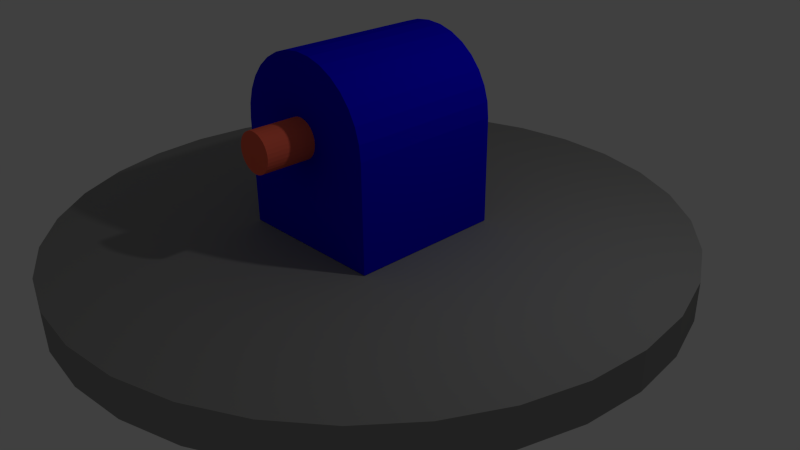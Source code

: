 # Source: RobotBase.blend  (saved by Blender 2.73.0; exported with 4.5.12 LTS)
import bpy
from mathutils import Matrix  # noqa: F401  (used for matrix-valued properties, if any)

bpy.ops.wm.read_factory_settings(use_empty=True)
scene = bpy.context.scene
scene.name = 'Scene'

# ---- collections
col_collection_1 = bpy.data.collections.new('Collection 1'); scene.collection.children.link(col_collection_1)

# ---- materials (node trees are filled in below, after node groups)
mat_base_black = bpy.data.materials.new('Base_black')
mat_base_black.alpha_threshold = 0.0
mat_base_black.use_transparent_shadow = False
mat_base_black.diffuse_color = (0.3032, 0.3032, 0.2978, 1.0)
mat_base_black.roughness = 0.5
mat_red = bpy.data.materials.new('Red')
mat_red.alpha_threshold = 0.0
mat_red.use_transparent_shadow = False
mat_red.diffuse_color = (1.0, 0.1527, 0.08615, 1.0)
mat_red.roughness = 0.5
mat_dark_blue = bpy.data.materials.new('Dark_blue')
mat_dark_blue.alpha_threshold = 0.0
mat_dark_blue.use_transparent_shadow = False
mat_dark_blue.diffuse_color = (0.004108, 0.0, 0.8, 1.0)
mat_dark_blue.roughness = 0.5

# ---- material node trees

# ---- world
world_world = bpy.data.worlds.new('World'); scene.world = world_world
world_world.color = (0.05088, 0.05088, 0.05088)
world_world.use_sun_shadow = False
world_world.sun_shadow_jitter_overblur = 0.0
world_world.cycles.sampling_method = 'MANUAL'
world_world.cycles.sample_map_resolution = 256

# ---- cameras
cam_camera = bpy.data.cameras.new('Camera')
cam_camera.clip_end = 100.0
cam_camera.lens = 35.0
cam_camera.sensor_width = 32.0
cam_camera.sensor_height = 18.0
cam_camera.ortho_scale = 7.314
cam_camera.dof.focus_distance = 0.0
cam_camera.dof.aperture_fstop = 128.0

# ---- lights
light_lamp = bpy.data.lights.new('Lamp', 'POINT')
light_lamp.transmission_factor = 0.0
light_lamp.cutoff_distance = 30.0
light_lamp.energy = 100.0
light_lamp.shadow_buffer_clip_start = 1.001
light_lamp.shadow_soft_size = 0.1
light_lamp.shadow_maximum_resolution = 0.006
light_lamp.use_absolute_resolution = True
light_lamp.cycles.use_multiple_importance_sampling = False

# ---- meshes
me_base = bpy.data.meshes.new('Base')
me_base.from_pydata([(-0.1077, 0.25, -0.9318), (-0.1077, 0.25, 1.068), (-0.05889, 0.2452, -0.9318), (-0.05889, 0.2452, 1.068), (-0.01199, 0.231, -0.9318), (-0.01199, 0.231, 1.068), (0.03123, 0.2079, -0.9318), (0.03123, 0.2079, 1.068), (0.06911, 0.1768, -0.9318), (0.06911, 0.1768, 1.068), (0.1002, 0.1389, -0.9318), (0.1002, 0.1389, 1.068), (0.1233, 0.09567, -0.9318), (0.1233, 0.09567, 1.068), (0.1375, 0.04877, -0.9318), (0.1375, 0.04877, 1.068), (0.1423, 2.385e-08, -0.9318), (0.1423, 2.385e-08, 1.068), (0.1375, -0.04877, -0.9318), (0.1375, -0.04877, 1.068), (0.1233, -0.09567, -0.9318), (0.1233, -0.09567, 1.068), (0.1002, -0.1389, -0.9318), (0.1002, -0.1389, 1.068), (0.06911, -0.1768, -0.9318), (0.06911, -0.1768, 1.068), (0.03123, -0.2079, -0.9318), (0.03123, -0.2079, 1.068), (-0.01199, -0.231, -0.9318), (-0.01199, -0.231, 1.068), (-0.05889, -0.2452, -0.9318), (-0.05889, -0.2452, 1.068), (-0.1077, -0.25, -0.9318), (-0.1077, -0.25, 1.068), (-0.1564, -0.2452, -0.9318), (-0.1564, -0.2452, 1.068), (-0.2033, -0.231, -0.9318), (-0.2033, -0.231, 1.068), (-0.2466, -0.2079, -0.9318), (-0.2466, -0.2079, 1.068), (-0.2844, -0.1768, -0.9318), (-0.2844, -0.1768, 1.068), (-0.3155, -0.1389, -0.9318), (-0.3155, -0.1389, 1.068), (-0.3386, -0.09567, -0.9318), (-0.3386, -0.09567, 1.068), (-0.3529, -0.04877, -0.9318), (-0.3529, -0.04877, 1.068), (-0.3577, 2.464e-07, -0.9318), (-0.3577, 2.464e-07, 1.068), (-0.3529, 0.04877, -0.9318), (-0.3529, 0.04877, 1.068), (-0.3386, 0.09567, -0.9318), (-0.3386, 0.09567, 1.068), (-0.3155, 0.1389, -0.9318), (-0.3155, 0.1389, 1.068), (-0.2844, 0.1768, -0.9318), (-0.2844, 0.1768, 1.068), (-0.2466, 0.2079, -0.9318), (-0.2466, 0.2079, 1.068), (-0.2033, 0.231, -0.9318), (-0.2033, 0.231, 1.068), (-0.1564, 0.2452, -0.9318), (-0.1564, 0.2452, 1.068), (-0.1129, -1.86, -2.31), (-0.1129, -1.36, -2.31), (0.6674, -1.86, -2.264), (0.6674, -1.36, -2.264), (1.418, -1.86, -2.128), (1.418, -1.36, -2.128), (2.109, -1.86, -1.906), (2.109, -1.36, -1.906), (2.715, -1.86, -1.608), (2.715, -1.36, -1.608), (3.213, -1.86, -1.244), (3.213, -1.36, -1.244), (3.583, -1.86, -0.8299), (3.583, -1.36, -0.8299), (3.81, -1.86, -0.3801), (3.81, -1.36, -0.3801), (3.887, -1.86, 0.08775), (3.887, -1.36, 0.08775), (3.81, -1.86, 0.5556), (3.81, -1.36, 0.5556), (3.583, -1.86, 1.005), (3.583, -1.36, 1.005), (3.213, -1.86, 1.42), (3.213, -1.36, 1.42), (2.715, -1.86, 1.783), (2.715, -1.36, 1.783), (2.109, -1.86, 2.082), (2.109, -1.36, 2.082), (1.418, -1.86, 2.303), (1.418, -1.36, 2.303), (0.6674, -1.86, 2.44), (0.6674, -1.36, 2.44), (-0.1129, -1.86, 2.486), (-0.1129, -1.36, 2.486), (-0.8933, -1.86, 2.44), (-0.8933, -1.36, 2.44), (-1.644, -1.86, 2.303), (-1.644, -1.36, 2.303), (-2.335, -1.86, 2.082), (-2.335, -1.36, 2.082), (-2.941, -1.86, 1.783), (-2.941, -1.36, 1.783), (-3.439, -1.86, 1.42), (-3.439, -1.36, 1.42), (-3.808, -1.86, 1.005), (-3.808, -1.36, 1.005), (-4.036, -1.86, 0.5555), (-4.036, -1.36, 0.5555), (-4.113, -1.86, 0.08775), (-4.113, -1.36, 0.08775), (-4.036, -1.86, -0.3801), (-4.036, -1.36, -0.3801), (-3.808, -1.86, -0.8299), (-3.808, -1.36, -0.8299), (-3.439, -1.86, -1.244), (-3.439, -1.36, -1.244), (-2.941, -1.86, -1.608), (-2.941, -1.36, -1.608), (-2.335, -1.86, -1.906), (-2.335, -1.36, -1.906), (-1.644, -1.86, -2.128), (-1.644, -1.36, -2.128), (-0.8933, -1.86, -2.264), (-0.8933, -1.36, -2.264), (-1.085, -1.353, 0.6908), (-1.085, -1.353, -0.5082), (0.9152, -1.353, -0.5082), (0.9152, -1.353, 0.6908), (-1.088, -0.004025, 0.6884), (-1.087, -0.003275, -0.51), (0.913, -0.003275, -0.51), (0.913, -0.003275, 0.689), (-0.08924, 0.9945, -0.5118), (-0.08924, 0.9945, 0.6872), (0.1059, 0.9753, -0.5118), (0.1059, 0.9753, 0.6872), (0.2934, 0.9184, -0.5118), (0.2934, 0.9184, 0.6872), (0.4663, 0.8259, -0.5118), (0.4663, 0.8259, 0.6872), (0.6179, 0.7016, -0.5118), (0.6179, 0.7016, 0.6872), (0.7422, 0.55, -0.5118), (0.7422, 0.55, 0.6872), (0.8346, 0.3772, -0.5118), (0.8346, 0.3772, 0.6872), (0.8915, 0.1896, -0.5118), (0.8915, 0.1896, 0.6872), (-1.07, 0.1896, -0.5118), (-1.07, 0.1896, 0.6872), (-1.013, 0.3772, -0.5118), (-1.013, 0.3772, 0.6872), (-0.9207, 0.55, -0.5118), (-0.9207, 0.55, 0.6872), (-0.7963, 0.7016, -0.5118), (-0.7963, 0.7016, 0.6872), (-0.6448, 0.8259, -0.5118), (-0.6448, 0.8259, 0.6872), (-0.4719, 0.9184, -0.5118), (-0.4719, 0.9184, 0.6872), (-0.2843, 0.9753, -0.5118), (-0.2843, 0.9753, 0.6872), (0.9108, -0.005527, 0.6872), (-0.08924, -0.005527, 0.6872)], [(167, 166)], [(0, 1, 3, 2), (2, 3, 5, 4), (4, 5, 7, 6), (6, 7, 9, 8), (8, 9, 11, 10), (10, 11, 13, 12), (12, 13, 15, 14), (14, 15, 17, 16), (16, 17, 19, 18), (18, 19, 21, 20), (20, 21, 23, 22), (22, 23, 25, 24), (24, 25, 27, 26), (26, 27, 29, 28), (28, 29, 31, 30), (30, 31, 33, 32), (32, 33, 35, 34), (34, 35, 37, 36), (36, 37, 39, 38), (38, 39, 41, 40), (40, 41, 43, 42), (42, 43, 45, 44), (44, 45, 47, 46), (46, 47, 49, 48), (48, 49, 51, 50), (50, 51, 53, 52), (52, 53, 55, 54), (54, 55, 57, 56), (56, 57, 59, 58), (58, 59, 61, 60), (3, 1, 63, 61, 59, 57, 55, 53, 51, 49, 47, 45, 43, 41, 39, 37, 35, 33, 31, 29, 27, 25, 23, 21, 19, 17, 15, 13, 11, 9, 7, 5), (62, 63, 1, 0), (60, 61, 63, 62), (0, 2, 4, 6, 8, 10, 12, 14, 16, 18, 20, 22, 24, 26, 28, 30, 32, 34, 36, 38, 40, 42, 44, 46, 48, 50, 52, 54, 56, 58, 60, 62), (64, 65, 67, 66), (66, 67, 69, 68), (68, 69, 71, 70), (70, 71, 73, 72), (72, 73, 75, 74), (74, 75, 77, 76), (76, 77, 79, 78), (78, 79, 81, 80), (80, 81, 83, 82), (82, 83, 85, 84), (84, 85, 87, 86), (86, 87, 89, 88), (88, 89, 91, 90), (90, 91, 93, 92), (92, 93, 95, 94), (94, 95, 97, 96), (96, 97, 99, 98), (98, 99, 101, 100), (100, 101, 103, 102), (102, 103, 105, 104), (104, 105, 107, 106), (106, 107, 109, 108), (108, 109, 111, 110), (110, 111, 113, 112), (112, 113, 115, 114), (114, 115, 117, 116), (116, 117, 119, 118), (118, 119, 121, 120), (120, 121, 123, 122), (122, 123, 125, 124), (67, 65, 127, 125, 123, 121, 119, 117, 115, 113, 111, 109, 107, 105, 103, 101, 99, 97, 95, 93, 91, 89, 87, 85, 83, 81, 79, 77, 75, 73, 71, 69), (126, 127, 65, 64), (124, 125, 127, 126), (64, 66, 68, 70, 72, 74, 76, 78, 80, 82, 84, 86, 88, 90, 92, 94, 96, 98, 100, 102, 104, 106, 108, 110, 112, 114, 116, 118, 120, 122, 124, 126), (132, 133, 129, 128), (133, 134, 130, 129), (134, 135, 131, 130), (135, 132, 128, 131), (128, 129, 130, 131), (135, 134, 133, 132), (136, 137, 139, 138), (138, 139, 141, 140), (140, 141, 143, 142), (142, 143, 145, 144), (144, 145, 147, 146), (146, 147, 149, 148), (148, 149, 151, 150), (152, 153, 155, 154), (154, 155, 157, 156), (156, 157, 159, 158), (158, 159, 161, 160), (160, 161, 163, 162), (164, 165, 137, 136), (162, 163, 165, 164), (139, 137, 165), (139, 165, 163), (141, 139, 163), (138, 164, 136), (163, 161, 159), (143, 163, 159), (145, 143, 159), (157, 147, 159), (143, 141, 163), (147, 157, 155), (149, 147, 155), (149, 155, 153), (151, 149, 153), (133, 152, 153, 132), (150, 134, 152), (147, 145, 159), (138, 160, 164), (160, 162, 164), (160, 138, 142), (142, 158, 160), (144, 158, 142), (144, 146, 158), (158, 146, 154), (156, 158, 154), (148, 154, 146), (148, 152, 154), (150, 152, 148), (135, 151, 132), (138, 140, 142), (151, 153, 132), (134, 133, 152), (150, 151, 135, 134)])
me_base.polygons.foreach_set('material_index', [1, 1, 1, 1, 1, 1, 1, 1, 1, 1, 1, 1, 1, 1, 1, 1, 1, 1, 1, 1, 1, 1, 1, 1, 1, 1, 1, 1, 1, 1, 1, 1, 1, 1, 0, 0, 0, 0, 0, 0, 0, 0, 0, 0, 0, 0, 0, 0, 0, 0, 0, 0, 0, 0, 0, 0, 0, 0, 0, 0, 0, 0, 0, 0, 0, 0, 0, 0, 2, 2, 2, 2, 2, 2, 2, 2, 2, 2, 2, 2, 2, 2, 2, 2, 2, 2, 2, 2, 2, 2, 2, 2, 2, 2, 2, 2, 2, 2, 2, 2, 2, 2, 2, 2, 2, 2, 2, 2, 2, 2, 2, 2, 2, 2, 2, 2, 2, 2, 2, 2])
me_base.materials.append(mat_base_black)
me_base.materials.append(mat_red)
me_base.materials.append(mat_dark_blue)
me_base.use_remesh_preserve_volume = False
me_base.use_remesh_preserve_attributes = False
me_base.use_mirror_vertex_groups = False
me_base.update()

# ---- objects
ob_base = bpy.data.objects.new('Base', me_base)
ob_lamp = bpy.data.objects.new('Lamp', light_lamp)
ob_camera = bpy.data.objects.new('Camera', cam_camera)

# ---- transforms, parenting, visibility, modifiers, constraints
ob_base.location = (0.09489, 0.1274, 1.855)
ob_base.rotation_euler = (1.571, 0.0, 0.0)
ob_base.scale = (1.0, 1.0, 1.668)
ob_base.lineart.crease_threshold = 0.0
ob_lamp.location = (4.076, 1.005, 5.904)
ob_lamp.rotation_euler = (0.6503, 0.05522, 1.866)
ob_lamp.lock_rotations_4d = False
ob_lamp.empty_display_type = 'ARROWS'
ob_lamp.color = (0.0, 0.0, 0.0, 0.0)
ob_lamp.lineart.crease_threshold = 0.0
ob_camera.location = (7.481, -6.508, 5.344)
ob_camera.rotation_euler = (1.109, 0.01082, 0.8149)
ob_camera.lock_rotations_4d = False
ob_camera.empty_display_type = 'ARROWS'
ob_camera.color = (0.0, 0.0, 0.0, 0.0)
ob_camera.display_type = 'WIRE'
ob_camera.lineart.crease_threshold = 0.0

# ---- collection membership
col_collection_1.objects.link(ob_base)
col_collection_1.objects.link(ob_lamp)
col_collection_1.objects.link(ob_camera)

# ---- scene / render settings (as saved in the file)
scene.camera = ob_camera
scene.frame_start = 1; scene.frame_end = 250; scene.frame_set(1)
scene.render.engine = 'BLENDER_EEVEE_NEXT'
scene.render.resolution_percentage = 50
scene.render.dither_intensity = 0.0
scene.cycles.use_denoising = False
scene.cycles.samples = 10
scene.cycles.sampling_pattern = 'TABULATED_SOBOL'
scene.cycles.light_sampling_threshold = 0.0
scene.cycles.use_adaptive_sampling = False
scene.cycles.use_light_tree = False
scene.cycles.blur_glossy = 0.0
scene.cycles.pixel_filter_type = 'GAUSSIAN'
scene.cycles.sample_clamp_indirect = 0.0
scene.view_settings.view_transform = 'Standard'
bpy.context.view_layer.update()
